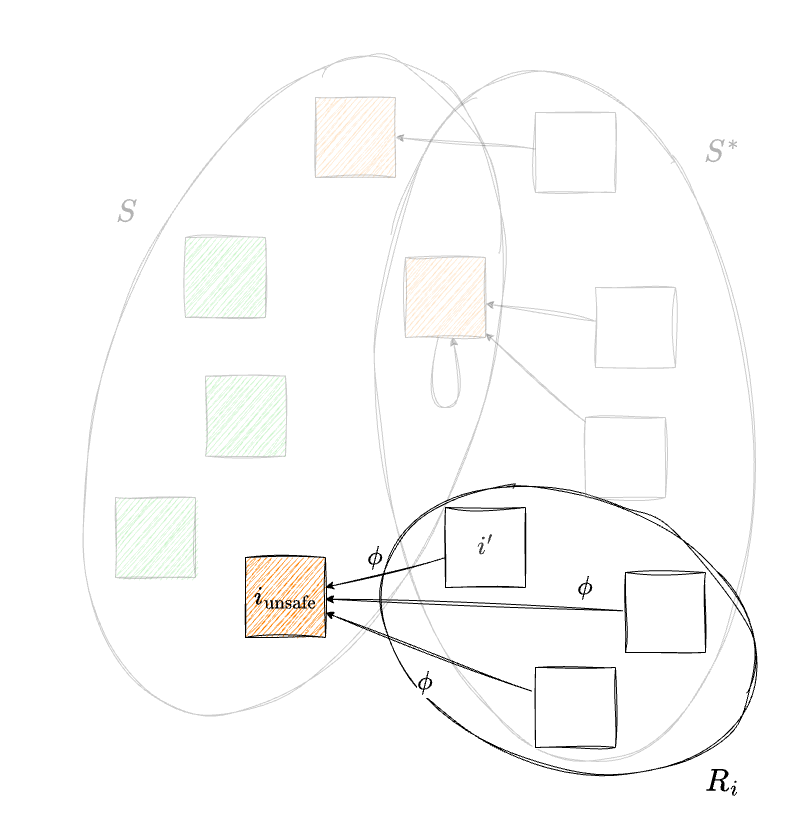

The diagram above was exported from draw.io. Its source (the exported page's mxGraphModel, read from the mxfile embedded in the PNG):
<mxGraphModel dx="644" dy="1626" grid="1" gridSize="10" guides="1" tooltips="1" connect="1" arrows="1" fold="1" page="1" pageScale="1" pageWidth="1169" pageHeight="827" math="1" shadow="0">
  <root>
    <mxCell id="0" />
    <mxCell id="1" parent="0" />
    <mxCell id="41" value="" style="ellipse;whiteSpace=wrap;html=1;hachureGap=4;fontFamily=Architects Daughter;fontSource=https%3A%2F%2Ffonts.googleapis.com%2Fcss%3Ffamily%3DArchitects%2BDaughter;fontSize=11;fontColor=default;labelBackgroundColor=default;fillColor=none;sketch=1;curveFitting=1;jiggle=2;rotation=20;flipH=0;flipV=0;" parent="1" vertex="1">
      <mxGeometry x="499.29" y="286.49" width="386.66" height="272.66" as="geometry" />
    </mxCell>
    <mxCell id="37" style="edgeStyle=none;html=1;sketch=1;curveFitting=1;jiggle=2;" parent="1" source="36" target="23" edge="1">
      <mxGeometry relative="1" as="geometry" />
    </mxCell>
    <mxCell id="2" value="" style="ellipse;whiteSpace=wrap;html=1;hachureGap=4;fontFamily=Architects Daughter;fontSource=https%3A%2F%2Ffonts.googleapis.com%2Fcss%3Ffamily%3DArchitects%2BDaughter;fontSize=11;fontColor=default;labelBackgroundColor=default;fillColor=none;sketch=1;curveFitting=1;jiggle=2;rotation=-6;flipH=0;flipV=0;opacity=20;" parent="1" vertex="1">
      <mxGeometry x="503.34" y="-138.41" width="373.32" height="694.11" as="geometry" />
    </mxCell>
    <mxCell id="JVurAkVishh6KkXWwimk-7" value="" style="ellipse;whiteSpace=wrap;html=1;hachureGap=4;fontFamily=Architects Daughter;fontSource=https%3A%2F%2Ffonts.googleapis.com%2Fcss%3Ffamily%3DArchitects%2BDaughter;fontSize=11;fontColor=default;labelBackgroundColor=default;fillColor=none;sketch=1;curveFitting=1;jiggle=2;rotation=20;opacity=20;" parent="1" vertex="1">
      <mxGeometry x="231.37" y="-163.49" width="372.71" height="685.38" as="geometry" />
    </mxCell>
    <mxCell id="JVurAkVishh6KkXWwimk-11" value="&lt;font style=&quot;font-size: 30px; color: rgb(179, 179, 179);&quot;&gt;\(S^*\)&lt;/font&gt;" style="text;html=1;whiteSpace=wrap;strokeColor=none;fillColor=none;align=center;verticalAlign=middle;rounded=0;fontFamily=Architects Daughter;fontSource=https%3A%2F%2Ffonts.googleapis.com%2Fcss%3Ffamily%3DArchitects%2BDaughter;fontSize=11;fontColor=default;labelBackgroundColor=default;" parent="1" vertex="1">
      <mxGeometry x="816.6600000000001" y="-70" width="60" height="30" as="geometry" />
    </mxCell>
    <mxCell id="JVurAkVishh6KkXWwimk-12" style="edgeStyle=none;shape=connector;rounded=0;sketch=1;hachureGap=4;jiggle=2;curveFitting=1;orthogonalLoop=1;jettySize=auto;html=1;strokeColor=default;align=center;verticalAlign=middle;fontFamily=Architects Daughter;fontSource=https%3A%2F%2Ffonts.googleapis.com%2Fcss%3Ffamily%3DArchitects%2BDaughter;fontSize=11;fontColor=default;labelBackgroundColor=default;endArrow=classic;" parent="1" source="JVurAkVishh6KkXWwimk-4" target="23" edge="1">
      <mxGeometry relative="1" as="geometry">
        <mxPoint x="430" y="470" as="targetPoint" />
      </mxGeometry>
    </mxCell>
    <mxCell id="JVurAkVishh6KkXWwimk-4" value="" style="whiteSpace=wrap;html=1;aspect=fixed;sketch=1;hachureGap=4;jiggle=2;curveFitting=1;fontFamily=Architects Daughter;fontSource=https%3A%2F%2Ffonts.googleapis.com%2Fcss%3Ffamily%3DArchitects%2BDaughter;" parent="1" vertex="1">
      <mxGeometry x="660" y="460" width="80" height="80" as="geometry" />
    </mxCell>
    <mxCell id="JVurAkVishh6KkXWwimk-8" value="&lt;font style=&quot;font-size: 30px; color: rgb(179, 179, 179);&quot;&gt;\(S\)&lt;/font&gt;" style="text;html=1;whiteSpace=wrap;strokeColor=none;fillColor=none;align=center;verticalAlign=middle;rounded=0;fontFamily=Architects Daughter;fontSource=https%3A%2F%2Ffonts.googleapis.com%2Fcss%3Ffamily%3DArchitects%2BDaughter;fontSize=11;fontColor=default;labelBackgroundColor=default;" parent="1" vertex="1">
      <mxGeometry x="220.65" y="-10" width="60" height="30" as="geometry" />
    </mxCell>
    <mxCell id="22" value="&lt;font style=&quot;font-size: 25px;&quot;&gt;\(\phi\)&lt;/font&gt;" style="text;html=1;whiteSpace=wrap;strokeColor=none;fillColor=none;align=center;verticalAlign=middle;rounded=0;fontFamily=Architects Daughter;fontSource=https%3A%2F%2Ffonts.googleapis.com%2Fcss%3Ffamily%3DArchitects%2BDaughter;fontSize=11;fontColor=default;labelBackgroundColor=default;" parent="1" vertex="1">
      <mxGeometry x="520" y="460" width="60" height="30" as="geometry" />
    </mxCell>
    <mxCell id="23" value="&lt;span style=&quot;font-size: 25px;&quot;&gt;\(i_{\text{unsafe}}\)&lt;/span&gt;" style="whiteSpace=wrap;html=1;aspect=fixed;sketch=1;hachureGap=4;jiggle=2;curveFitting=1;fontFamily=Architects Daughter;fontSource=https%3A%2F%2Ffonts.googleapis.com%2Fcss%3Ffamily%3DArchitects%2BDaughter;fillColor=#FF8000;" parent="1" vertex="1">
      <mxGeometry x="370" y="350" width="80" height="80" as="geometry" />
    </mxCell>
    <mxCell id="32" style="edgeStyle=none;html=1;sketch=1;curveFitting=1;jiggle=2;" parent="1" source="31" target="23" edge="1">
      <mxGeometry relative="1" as="geometry" />
    </mxCell>
    <mxCell id="31" value="&lt;span style=&quot;color: rgb(63, 63, 63); font-size: 25px;&quot;&gt;\(i'\)&lt;/span&gt;" style="whiteSpace=wrap;html=1;aspect=fixed;sketch=1;hachureGap=4;jiggle=2;curveFitting=1;fontFamily=Architects Daughter;fontSource=https%3A%2F%2Ffonts.googleapis.com%2Fcss%3Ffamily%3DArchitects%2BDaughter;" parent="1" vertex="1">
      <mxGeometry x="570" y="300" width="80" height="80" as="geometry" />
    </mxCell>
    <mxCell id="33" value="&lt;font style=&quot;font-size: 25px;&quot;&gt;\(\phi\)&lt;/font&gt;" style="text;html=1;whiteSpace=wrap;strokeColor=none;fillColor=none;align=center;verticalAlign=middle;rounded=0;fontFamily=Architects Daughter;fontSource=https%3A%2F%2Ffonts.googleapis.com%2Fcss%3Ffamily%3DArchitects%2BDaughter;fontSize=11;fontColor=default;labelBackgroundColor=default;" parent="1" vertex="1">
      <mxGeometry x="470" y="335" width="60" height="30" as="geometry" />
    </mxCell>
    <mxCell id="36" value="" style="whiteSpace=wrap;html=1;aspect=fixed;sketch=1;hachureGap=4;jiggle=2;curveFitting=1;fontFamily=Architects Daughter;fontSource=https%3A%2F%2Ffonts.googleapis.com%2Fcss%3Ffamily%3DArchitects%2BDaughter;" parent="1" vertex="1">
      <mxGeometry x="750" y="365" width="80" height="80" as="geometry" />
    </mxCell>
    <mxCell id="38" value="&lt;font style=&quot;font-size: 25px;&quot;&gt;\(\phi\)&lt;/font&gt;" style="text;html=1;whiteSpace=wrap;strokeColor=none;fillColor=none;align=center;verticalAlign=middle;rounded=0;fontFamily=Architects Daughter;fontSource=https%3A%2F%2Ffonts.googleapis.com%2Fcss%3Ffamily%3DArchitects%2BDaughter;fontSize=11;fontColor=default;labelBackgroundColor=default;" parent="1" vertex="1">
      <mxGeometry x="680" y="365" width="60" height="30" as="geometry" />
    </mxCell>
    <mxCell id="40" value="" style="group" parent="1" vertex="1" connectable="0">
      <mxGeometry x="240" y="-110" width="560" height="480" as="geometry" />
    </mxCell>
    <mxCell id="10" style="edgeStyle=none;html=1;sketch=1;curveFitting=1;jiggle=2;opacity=20;" parent="40" source="JVurAkVishh6KkXWwimk-3" target="15" edge="1">
      <mxGeometry relative="1" as="geometry" />
    </mxCell>
    <mxCell id="JVurAkVishh6KkXWwimk-3" value="" style="whiteSpace=wrap;html=1;aspect=fixed;sketch=1;hachureGap=4;jiggle=2;curveFitting=1;fontFamily=Architects Daughter;fontSource=https%3A%2F%2Ffonts.googleapis.com%2Fcss%3Ffamily%3DArchitects%2BDaughter;opacity=20;" parent="40" vertex="1">
      <mxGeometry x="480" y="190" width="80" height="80" as="geometry" />
    </mxCell>
    <mxCell id="11" style="edgeStyle=none;html=1;sketch=1;curveFitting=1;jiggle=2;opacity=20;" parent="40" source="9" target="15" edge="1">
      <mxGeometry relative="1" as="geometry" />
    </mxCell>
    <mxCell id="9" value="" style="whiteSpace=wrap;html=1;aspect=fixed;sketch=1;hachureGap=4;jiggle=2;curveFitting=1;fontFamily=Architects Daughter;fontSource=https%3A%2F%2Ffonts.googleapis.com%2Fcss%3Ffamily%3DArchitects%2BDaughter;opacity=20;" parent="40" vertex="1">
      <mxGeometry x="470" y="320" width="80" height="80" as="geometry" />
    </mxCell>
    <mxCell id="18" value="" style="whiteSpace=wrap;html=1;aspect=fixed;sketch=1;hachureGap=4;jiggle=2;curveFitting=1;fontFamily=Architects Daughter;fontSource=https%3A%2F%2Ffonts.googleapis.com%2Fcss%3Ffamily%3DArchitects%2BDaughter;fillStyle=hachure;fillColor=#00CC00;opacity=20;" parent="40" vertex="1">
      <mxGeometry x="70" y="140" width="80" height="80" as="geometry" />
    </mxCell>
    <mxCell id="19" value="" style="whiteSpace=wrap;html=1;aspect=fixed;sketch=1;hachureGap=4;jiggle=2;curveFitting=1;fontFamily=Architects Daughter;fontSource=https%3A%2F%2Ffonts.googleapis.com%2Fcss%3Ffamily%3DArchitects%2BDaughter;fillStyle=hachure;fillColor=#00CC00;opacity=20;" parent="40" vertex="1">
      <mxGeometry y="400" width="80" height="80" as="geometry" />
    </mxCell>
    <mxCell id="15" value="" style="whiteSpace=wrap;html=1;aspect=fixed;sketch=1;hachureGap=4;jiggle=2;curveFitting=1;fontFamily=Architects Daughter;fontSource=https%3A%2F%2Ffonts.googleapis.com%2Fcss%3Ffamily%3DArchitects%2BDaughter;fillColor=#FF8000;opacity=20;" parent="40" vertex="1">
      <mxGeometry x="290" y="160" width="80" height="80" as="geometry" />
    </mxCell>
    <mxCell id="24" style="edgeStyle=none;html=1;rounded=0;curved=1;sketch=1;curveFitting=1;jiggle=2;opacity=20;" parent="40" source="15" target="15" edge="1">
      <mxGeometry relative="1" as="geometry">
        <Array as="points">
          <mxPoint x="350" y="310" />
        </Array>
      </mxGeometry>
    </mxCell>
    <mxCell id="26" value="" style="whiteSpace=wrap;html=1;aspect=fixed;sketch=1;hachureGap=4;jiggle=2;curveFitting=1;fontFamily=Architects Daughter;fontSource=https%3A%2F%2Ffonts.googleapis.com%2Fcss%3Ffamily%3DArchitects%2BDaughter;fillStyle=hachure;fillColor=#FF8000;opacity=20;" parent="40" vertex="1">
      <mxGeometry x="200" width="80" height="80" as="geometry" />
    </mxCell>
    <mxCell id="28" style="edgeStyle=none;html=1;entryX=1;entryY=0.5;entryDx=0;entryDy=0;sketch=1;curveFitting=1;jiggle=2;opacity=20;" parent="40" source="27" target="26" edge="1">
      <mxGeometry relative="1" as="geometry" />
    </mxCell>
    <mxCell id="27" value="" style="whiteSpace=wrap;html=1;aspect=fixed;sketch=1;hachureGap=4;jiggle=2;curveFitting=1;fontFamily=Architects Daughter;fontSource=https%3A%2F%2Ffonts.googleapis.com%2Fcss%3Ffamily%3DArchitects%2BDaughter;opacity=20;" parent="40" vertex="1">
      <mxGeometry x="420" y="15" width="80" height="80" as="geometry" />
    </mxCell>
    <mxCell id="39" value="" style="whiteSpace=wrap;html=1;aspect=fixed;sketch=1;hachureGap=4;jiggle=2;curveFitting=1;fontFamily=Architects Daughter;fontSource=https%3A%2F%2Ffonts.googleapis.com%2Fcss%3Ffamily%3DArchitects%2BDaughter;fillStyle=hachure;fillColor=#00CC00;opacity=20;" parent="40" vertex="1">
      <mxGeometry x="90" y="278.64" width="80" height="80" as="geometry" />
    </mxCell>
    <mxCell id="42" value="&lt;font style=&quot;font-size: 30px;&quot;&gt;\(R_i\)&lt;/font&gt;" style="text;html=1;whiteSpace=wrap;strokeColor=none;fillColor=none;align=center;verticalAlign=middle;rounded=0;fontFamily=Architects Daughter;fontSource=https%3A%2F%2Ffonts.googleapis.com%2Fcss%3Ffamily%3DArchitects%2BDaughter;fontSize=11;fontColor=default;labelBackgroundColor=default;" parent="1" vertex="1">
      <mxGeometry x="816.6600000000001" y="559.15" width="60" height="30" as="geometry" />
    </mxCell>
  </root>
</mxGraphModel>